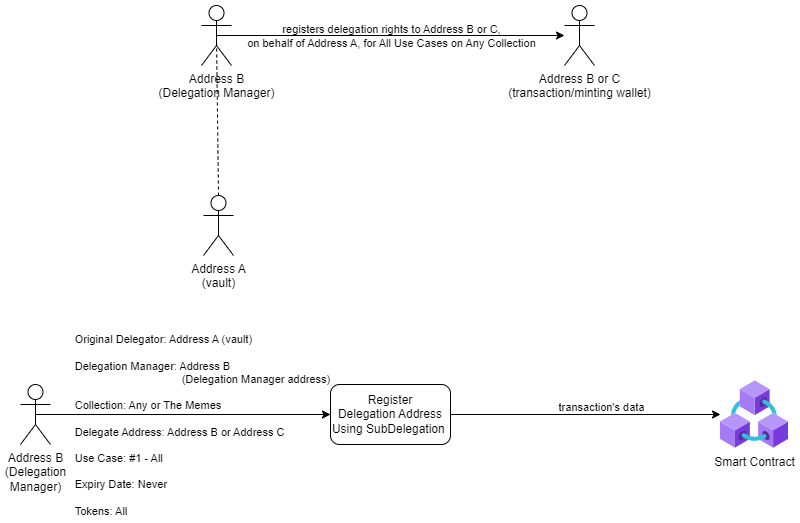

The diagram above was exported from draw.io. Its source (the exported page's mxGraphModel, read from the mxfile embedded in the PNG):
<mxGraphModel dx="1434" dy="731" grid="1" gridSize="10" guides="1" tooltips="1" connect="1" arrows="1" fold="1" page="1" pageScale="1" pageWidth="827" pageHeight="1169" math="0" shadow="0">
  <root>
    <mxCell id="0" />
    <mxCell id="1" parent="0" />
    <mxCell id="2" value="Address B &lt;br&gt;(Delegation &lt;br&gt;Manager)" style="shape=umlActor;verticalLabelPosition=bottom;verticalAlign=top;html=1;outlineConnect=0;" vertex="1" parent="1">
      <mxGeometry x="40" y="1289" width="30" height="60" as="geometry" />
    </mxCell>
    <mxCell id="3" value="Register &lt;br&gt;Delegation Address Using SubDelegation&amp;nbsp;" style="rounded=1;whiteSpace=wrap;html=1;" vertex="1" parent="1">
      <mxGeometry x="350" y="1289" width="120" height="60" as="geometry" />
    </mxCell>
    <mxCell id="4" value="" style="endArrow=classic;html=1;rounded=0;exitX=0.5;exitY=0.5;exitDx=0;exitDy=0;exitPerimeter=0;entryX=0;entryY=0.5;entryDx=0;entryDy=0;" edge="1" source="2" target="3" parent="1">
      <mxGeometry width="50" height="50" relative="1" as="geometry">
        <mxPoint x="400" y="1469" as="sourcePoint" />
        <mxPoint x="450" y="1419" as="targetPoint" />
      </mxGeometry>
    </mxCell>
    <mxCell id="5" value="&lt;div style=&quot;border-color: var(--border-color); text-align: left;&quot;&gt;Original Delegator: Address A (vault)&lt;/div&gt;&lt;div style=&quot;border-color: var(--border-color); text-align: left;&quot;&gt;&lt;br&gt;&lt;/div&gt;&lt;div style=&quot;border-color: var(--border-color); text-align: left;&quot;&gt;Delegation Manager: Address B&amp;nbsp;&lt;/div&gt;&lt;div style=&quot;border-color: var(--border-color); text-align: left;&quot;&gt;&amp;nbsp; &amp;nbsp; &amp;nbsp; &amp;nbsp; &amp;nbsp; &amp;nbsp; &amp;nbsp; &amp;nbsp; &amp;nbsp; &amp;nbsp; &amp;nbsp; &amp;nbsp; &amp;nbsp; &amp;nbsp; &amp;nbsp; &amp;nbsp; &amp;nbsp; &amp;nbsp;(Delegation Manager address)&lt;/div&gt;&lt;br style=&quot;border-color: var(--border-color);&quot;&gt;&lt;div style=&quot;border-color: var(--border-color); text-align: left;&quot;&gt;Collection: Any or The Memes&lt;/div&gt;&lt;br style=&quot;border-color: var(--border-color);&quot;&gt;&lt;div style=&quot;border-color: var(--border-color); text-align: left;&quot;&gt;Delegate Address: Address B or Address C&lt;/div&gt;&lt;br style=&quot;border-color: var(--border-color);&quot;&gt;&lt;div style=&quot;border-color: var(--border-color); text-align: left;&quot;&gt;Use Case: #1 - All&lt;/div&gt;&lt;div style=&quot;border-color: var(--border-color); text-align: left;&quot;&gt;&lt;br style=&quot;border-color: var(--border-color);&quot;&gt;&lt;/div&gt;&lt;div style=&quot;border-color: var(--border-color); text-align: left;&quot;&gt;Expiry Date: Never&lt;/div&gt;&lt;div style=&quot;border-color: var(--border-color); text-align: left;&quot;&gt;&lt;br style=&quot;border-color: var(--border-color);&quot;&gt;&lt;/div&gt;&lt;div style=&quot;border-color: var(--border-color); text-align: left;&quot;&gt;Tokens: All&lt;/div&gt;" style="edgeLabel;html=1;align=center;verticalAlign=middle;resizable=0;points=[];labelBackgroundColor=none;" vertex="1" connectable="0" parent="4">
      <mxGeometry x="-0.5543" y="-1" relative="1" as="geometry">
        <mxPoint x="100" y="9" as="offset" />
      </mxGeometry>
    </mxCell>
    <mxCell id="6" value="Smart Contract" style="aspect=fixed;html=1;points=[];align=center;image;fontSize=12;image=img/lib/azure2/blockchain/Azure_Blockchain_Service.svg;" vertex="1" parent="1">
      <mxGeometry x="740" y="1285" width="68" height="68" as="geometry" />
    </mxCell>
    <mxCell id="7" value="" style="endArrow=classic;html=1;rounded=0;exitX=1;exitY=0.5;exitDx=0;exitDy=0;" edge="1" source="3" target="6" parent="1">
      <mxGeometry width="50" height="50" relative="1" as="geometry">
        <mxPoint x="400" y="1469" as="sourcePoint" />
        <mxPoint x="450" y="1419" as="targetPoint" />
      </mxGeometry>
    </mxCell>
    <mxCell id="8" value="&lt;div style=&quot;text-align: left;&quot;&gt;&lt;div style=&quot;border-color: var(--border-color);&quot;&gt;&lt;div style=&quot;border-color: var(--border-color);&quot;&gt;transaction's data&lt;br&gt;&lt;/div&gt;&lt;/div&gt;&lt;/div&gt;" style="edgeLabel;html=1;align=center;verticalAlign=middle;resizable=0;points=[];labelBackgroundColor=none;" vertex="1" connectable="0" parent="1">
      <mxGeometry x="620" y="1311" as="geometry" />
    </mxCell>
    <mxCell id="9" value="Address B&lt;br&gt;(Delegation Manager)" style="shape=umlActor;verticalLabelPosition=bottom;verticalAlign=top;html=1;outlineConnect=0;" vertex="1" parent="1">
      <mxGeometry x="221" y="910" width="30" height="60" as="geometry" />
    </mxCell>
    <mxCell id="10" value="" style="endArrow=classic;html=1;rounded=0;exitX=0.5;exitY=0.5;exitDx=0;exitDy=0;exitPerimeter=0;" edge="1" source="9" target="12" parent="1">
      <mxGeometry width="50" height="50" relative="1" as="geometry">
        <mxPoint x="411" y="1040" as="sourcePoint" />
        <mxPoint x="511" y="940" as="targetPoint" />
      </mxGeometry>
    </mxCell>
    <mxCell id="11" value="registers delegation rights to Address B or C, &lt;br&gt;on behalf of Address A, for All Use Cases on Any Collection" style="edgeLabel;html=1;align=center;verticalAlign=middle;resizable=0;points=[];labelBackgroundColor=none;" vertex="1" connectable="0" parent="10">
      <mxGeometry x="-0.23" y="-1" relative="1" as="geometry">
        <mxPoint x="40" y="-1" as="offset" />
      </mxGeometry>
    </mxCell>
    <mxCell id="12" value="Address B or C&lt;br&gt;(transaction/minting wallet)" style="shape=umlActor;verticalLabelPosition=bottom;verticalAlign=top;html=1;outlineConnect=0;" vertex="1" parent="1">
      <mxGeometry x="584" y="910" width="30" height="60" as="geometry" />
    </mxCell>
    <mxCell id="13" value="Address A&lt;br&gt;(vault)" style="shape=umlActor;verticalLabelPosition=bottom;verticalAlign=top;html=1;outlineConnect=0;" vertex="1" parent="1">
      <mxGeometry x="223" y="1100" width="30" height="60" as="geometry" />
    </mxCell>
    <mxCell id="14" value="" style="endArrow=none;dashed=1;html=1;rounded=0;exitX=0.5;exitY=0;exitDx=0;exitDy=0;exitPerimeter=0;entryX=0.5;entryY=0.5;entryDx=0;entryDy=0;entryPerimeter=0;" edge="1" source="13" target="9" parent="1">
      <mxGeometry width="50" height="50" relative="1" as="geometry">
        <mxPoint x="390" y="1090" as="sourcePoint" />
        <mxPoint x="440" y="1040" as="targetPoint" />
      </mxGeometry>
    </mxCell>
  </root>
</mxGraphModel>